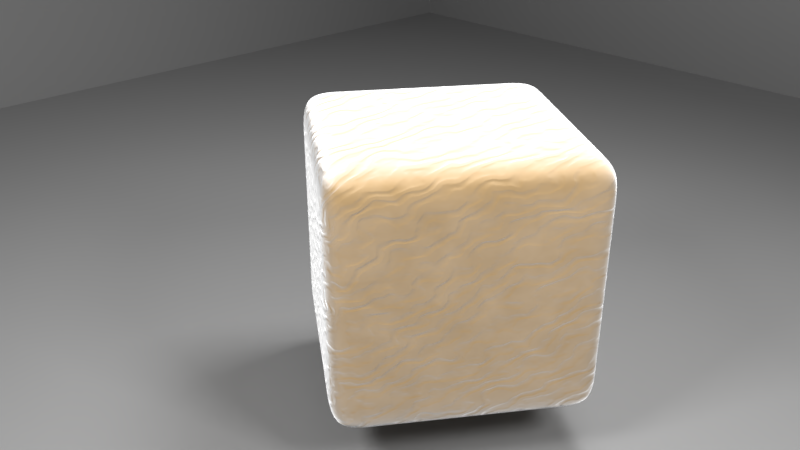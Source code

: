 # Source: sand.blend  (saved by Blender 2.79.0; exported with 4.5.12 LTS)
import bpy
from mathutils import Matrix  # noqa: F401  (used for matrix-valued properties, if any)

bpy.ops.wm.read_factory_settings(use_empty=True)
scene = bpy.context.scene
scene.name = 'Scene'

# ---- collections
col_collection_1 = bpy.data.collections.new('Collection 1'); scene.collection.children.link(col_collection_1)

# ---- materials (node trees are filled in below, after node groups)
mat_material_002 = bpy.data.materials.new('Material.002')
mat_material_002.alpha_threshold = 0.0
mat_material_002.roughness = 0.5
mat_sand = bpy.data.materials.new('sand')
mat_sand.alpha_threshold = 0.0
mat_sand.roughness = 0.5
mat_sand.line_color = (0.0, 0.0, 0.0, 1.0)
mat_material_001 = bpy.data.materials.new('Material.001')
mat_material_001.alpha_threshold = 0.0
mat_material_001.roughness = 0.5

# ---- material node trees
mat_material_002.use_nodes = True; mat_material_002.node_tree.nodes.clear()
_N = mat_material_002.node_tree.nodes; _L = mat_material_002.node_tree.links
n0 = _N.new('ShaderNodeOutputMaterial'); n0.name = 'Material Output'; n0.location = (300, 300)
n1 = _N.new('ShaderNodeEmission'); n1.name = 'Emission'; n1.location = (-10, 314)
n1.inputs[0].default_value = (0.8, 0.8, 0.8, 1.0)
n1.inputs[1].default_value = 50.0
_L.new(n1.outputs[0], n0.inputs[0])
n0.is_active_output = True
mat_sand.use_nodes = True; mat_sand.node_tree.nodes.clear()
_N = mat_sand.node_tree.nodes; _L = mat_sand.node_tree.links
n0 = _N.new('ShaderNodeOutputMaterial'); n0.name = 'Material Output'; n0.location = (620, 446)
n1 = _N.new('ShaderNodeTexNoise'); n1.name = 'Noise Texture'; n1.location = (-65, 923)
n1.inputs[2].default_value = 10.0
n1.inputs[3].default_value = 2.5
n1.inputs[8].default_value = 0.5
n2 = _N.new('ShaderNodeMix'); n2.name = 'Mix.001'; n2.location = (178, 825)
n2.data_type = 'RGBA'
n3 = _N.new('ShaderNodeBrightContrast'); n3.name = 'Bright/Contrast'; n3.location = (-70, 742)
n3.inputs[1].default_value = 0.15
n3.inputs[2].default_value = 0.1
n4 = _N.new('ShaderNodeRGB'); n4.name = 'RGB'; n4.location = (-284, 653)
n4.outputs[0].default_value = (0.2716, 0.1583, 0.04077, 1.0)
n5 = _N.new('ShaderNodeBrightContrast'); n5.name = 'Bright/Contrast.001'; n5.location = (-70, 589)
n5.inputs[1].default_value = -0.2
n6 = _N.new('ShaderNodeRGBToBW'); n6.name = 'RGB to BW'; n6.location = (206, 285)
n7 = _N.new('ShaderNodeMath'); n7.name = 'Math'; n7.location = (400, 337)
n7.operation = 'DIVIDE'
n7.inputs[1].default_value = 10.0
n8 = _N.new('ShaderNodeBsdfPrincipled'); n8.name = 'Principled BSDF'; n8.location = (389, 876)
n8.width = 150
n8.subsurface_method = 'BURLEY'
n8.inputs[2].default_value = 0.0
n8.inputs[3].default_value = 1.45
n8.inputs[9].default_value = (1.0, 1.0, 1.0)
n8.inputs[13].default_value = 0.0
n8.inputs[24].default_value = 2.0
n9 = _N.new('ShaderNodeTexCoord'); n9.name = 'Texture Coordinate'; n9.location = (-926, 284)
n10 = _N.new('ShaderNodeMapping'); n10.name = 'Mapping'; n10.location = (-689, 302)
n10.inputs[2].default_value = (0.0, 0.0, 0.7854)
n10.inputs[3].default_value = (1.5, 1.0, 2.0)
n11 = _N.new('ShaderNodeTexWave'); n11.name = 'Wave Texture'; n11.location = (-308, 282)
n11.bands_direction = 'DIAGONAL'
n11.rings_direction = 'SPHERICAL'
n11.inputs[1].default_value = 2.0
n11.inputs[2].default_value = 12.5
n11.inputs[3].default_value = 2.5
n11.inputs[6].default_value = 1.571
n12 = _N.new('ShaderNodeRGBCurve'); n12.name = 'RGB Curves'; n12.location = (-88, 296)
_c = n12.mapping.curves[3]
while len(_c.points) > 2: _c.points.remove(_c.points[-1])
_c.points[0].location = (0.0, 0.0); _c.points[0].handle_type = 'AUTO'
_c.points[1].location = (0.29327, 0.17763); _c.points[1].handle_type = 'AUTO'
_p = _c.points.new(0.67308, 0.41447); _p.handle_type = 'AUTO'
_p = _c.points.new(1.0, 0.43421); _p.handle_type = 'AUTO'
n12.mapping.update()
n13 = _N.new('ShaderNodeDisplacement'); n13.name = 'Displacement'; n13.location = (0, 0)
n13.inputs[1].default_value = 0.0
n13.inputs[2].default_value = 0.1
_L.new(n10.outputs[0], n11.inputs[0])
_L.new(n9.outputs[3], n10.inputs[0])
_L.new(n6.outputs[0], n7.inputs[0])
_L.new(n1.outputs[0], n2.inputs[0])
_L.new(n2.outputs[2], n8.inputs[0])
_L.new(n4.outputs[0], n2.inputs[7])
_L.new(n4.outputs[0], n3.inputs[0])
_L.new(n3.outputs[0], n2.inputs[6])
_L.new(n4.outputs[0], n5.inputs[0])
_L.new(n11.outputs[0], n12.inputs[1])
_L.new(n12.outputs[0], n6.inputs[0])
_L.new(n8.outputs[0], n0.inputs[0])
_L.new(n7.outputs[0], n13.inputs[0])
_L.new(n13.outputs[0], n0.inputs[2])
n0.is_active_output = True
mat_material_001.use_nodes = True; mat_material_001.node_tree.nodes.clear()
_N = mat_material_001.node_tree.nodes; _L = mat_material_001.node_tree.links
n0 = _N.new('ShaderNodeOutputMaterial'); n0.name = 'Material Output'; n0.location = (300, 300)
n1 = _N.new('ShaderNodeBsdfPrincipled'); n1.name = 'Principled BSDF'; n1.location = (-65, 361)
n1.width = 150
n1.subsurface_method = 'BURLEY'
n1.inputs[0].default_value = (0.2084, 0.2084, 0.2084, 1.0)
n1.inputs[2].default_value = 1.0
n1.inputs[3].default_value = 1.45
n1.inputs[9].default_value = (1.0, 1.0, 1.0)
_L.new(n1.outputs[0], n0.inputs[0])
n0.is_active_output = True

# ---- world
world_world = bpy.data.worlds.new('World'); scene.world = world_world
world_world.color = (0.277, 0.277, 0.277)
world_world.use_sun_shadow = False
world_world.sun_shadow_jitter_overblur = 0.0
world_world.cycles.sampling_method = 'MANUAL'

# ---- cameras
cam_camera = bpy.data.cameras.new('Camera')
cam_camera.clip_end = 100.0
cam_camera.lens = 35.0
cam_camera.sensor_width = 32.0
cam_camera.sensor_height = 18.0
cam_camera.ortho_scale = 7.314
cam_camera.dof.focus_distance = 0.0

# ---- meshes
me_plane_006 = bpy.data.meshes.new('Plane.006')
me_plane_006.from_pydata([(-1.0, 0.7239, 0.6899), (1.0, 0.7239, 0.6899), (-1.0, -0.7239, -0.6899), (1.0, -0.7239, -0.6899), (-1.0, 8.337, -0.712), (1.0, 8.337, -0.712), (-1.0, 6.932, 0.712), (1.0, 6.932, 0.712), (-7.428, 1.284, -0.712), (-7.428, 3.284, -0.712), (-6.024, 1.284, 0.712), (-6.024, 3.284, 0.712)], [], [(0, 1, 3, 2), (4, 5, 7, 6), (8, 9, 11, 10)])
_ca = me_plane_006.color_attributes.new('Col', 'BYTE_COLOR', 'CORNER')
_ca.data.foreach_set('color', [1.0, 1.0, 1.0, 1.0, 1.0, 1.0, 1.0, 1.0, 1.0, 1.0, 1.0, 1.0, 1.0, 1.0, 1.0, 1.0, 1.0, 1.0, 1.0, 1.0, 1.0, 1.0, 1.0, 1.0, 1.0, 1.0, 1.0, 1.0, 1.0, 1.0, 1.0, 1.0, 1.0, 1.0, 1.0, 1.0, 1.0, 1.0, 1.0, 1.0, 1.0, 1.0, 1.0, 1.0, 1.0, 1.0, 1.0, 1.0])
me_plane_006.materials.append(mat_material_002)
me_plane_006.use_remesh_preserve_volume = False
me_plane_006.use_remesh_preserve_attributes = False
me_plane_006.use_mirror_vertex_groups = False
me_plane_006.update()
me_suzanne = bpy.data.meshes.new('Suzanne')
me_suzanne.from_pydata([(-1.39, -0.263, 1.0), (-1.39, -0.263, -1.0), (-0.263, 1.39, 1.0), (-0.263, 1.39, -1.0), (0.263, -1.39, 1.0), (0.263, -1.39, -1.0), (1.39, 0.263, 1.0), (1.39, 0.263, -1.0), (0.01243, 1.202, 1.0), (0.2879, 1.014, 1.0), (0.5633, 0.8263, 1.0), (0.8387, 0.6385, 1.0), (1.114, 0.4508, 1.0), (1.114, 0.4508, -1.0), (0.8387, 0.6385, -1.0), (0.5633, 0.8263, -1.0), (0.2879, 1.014, -1.0), (0.01243, 1.202, -1.0), (-0.263, 1.39, 0.6667), (-0.263, 1.39, 0.3333), (-0.263, 1.39, -2.98e-08), (-0.263, 1.39, -0.3333), (-0.263, 1.39, -0.6667), (-1.202, 0.01243, 1.0), (-1.014, 0.2879, 1.0), (-0.8263, 0.5633, 1.0), (-0.6385, 0.8387, 1.0), (-0.4508, 1.114, 1.0), (-0.4508, 1.114, -1.0), (-0.6385, 0.8387, -1.0), (-0.8263, 0.5633, -1.0), (-1.014, 0.2879, -1.0), (-1.202, 0.01243, -1.0), (-1.39, -0.263, 0.6667), (-1.39, -0.263, 0.3333), (-1.39, -0.263, -2.98e-08), (-1.39, -0.263, -0.3333), (-1.39, -0.263, -0.6667), (-0.01243, -1.202, 1.0), (-0.2879, -1.014, 1.0), (-0.5633, -0.8263, 1.0), (-0.8387, -0.6385, 1.0), (-1.114, -0.4508, 1.0), (-1.114, -0.4508, -1.0), (-0.8387, -0.6385, -1.0), (-0.5633, -0.8263, -1.0), (-0.2879, -1.014, -1.0), (-0.01243, -1.202, -1.0), (0.263, -1.39, 0.6667), (0.263, -1.39, 0.3333), (0.263, -1.39, -2.98e-08), (0.263, -1.39, -0.3333), (0.263, -1.39, -0.6667), (1.202, -0.01243, 1.0), (1.014, -0.2879, 1.0), (0.8263, -0.5633, 1.0), (0.6385, -0.8387, 1.0), (0.4508, -1.114, 1.0), (1.39, 0.263, -0.6667), (1.39, 0.263, -0.3333), (1.39, 0.263, 2.98e-08), (1.39, 0.263, 0.3333), (1.39, 0.263, 0.6667), (0.4508, -1.114, -1.0), (0.6385, -0.8387, -1.0), (0.8263, -0.5633, -1.0), (1.014, -0.2879, -1.0), (1.202, -0.01243, -1.0), (1.202, -0.01243, -0.6667), (1.014, -0.2879, -0.6667), (0.8263, -0.5633, -0.6667), (0.6385, -0.8387, -0.6667), (0.4508, -1.114, -0.6667), (1.202, -0.01243, -0.3333), (1.014, -0.2879, -0.3333), (0.8263, -0.5633, -0.3333), (0.6385, -0.8387, -0.3333), (0.4508, -1.114, -0.3333), (1.202, -0.01243, 1.987e-08), (1.014, -0.2879, 9.934e-09), (0.8263, -0.5633, -8.882e-16), (0.6385, -0.8387, -9.934e-09), (0.4508, -1.114, -1.987e-08), (1.202, -0.01243, 0.3333), (1.014, -0.2879, 0.3333), (0.8263, -0.5633, 0.3333), (0.6385, -0.8387, 0.3333), (0.4508, -1.114, 0.3333), (1.202, -0.01243, 0.6667), (1.014, -0.2879, 0.6667), (0.8263, -0.5633, 0.6667), (0.6385, -0.8387, 0.6667), (0.4508, -1.114, 0.6667), (-0.01243, -1.202, -0.6667), (-0.2879, -1.014, -0.6667), (-0.5633, -0.8263, -0.6667), (-0.8387, -0.6385, -0.6667), (-1.114, -0.4508, -0.6667), (-0.01243, -1.202, -0.3333), (-0.2879, -1.014, -0.3333), (-0.5633, -0.8263, -0.3333), (-0.8387, -0.6385, -0.3333), (-1.114, -0.4508, -0.3333), (-0.01243, -1.202, -2.98e-08), (-0.2879, -1.014, -2.98e-08), (-0.5633, -0.8263, -2.98e-08), (-0.8387, -0.6385, -2.98e-08), (-1.114, -0.4508, -2.98e-08), (-0.01243, -1.202, 0.3333), (-0.2879, -1.014, 0.3333), (-0.5633, -0.8263, 0.3333), (-0.8387, -0.6385, 0.3333), (-1.114, -0.4508, 0.3333), (-0.01243, -1.202, 0.6667), (-0.2879, -1.014, 0.6667), (-0.5633, -0.8263, 0.6667), (-0.8387, -0.6385, 0.6667), (-1.114, -0.4508, 0.6667), (-1.202, 0.01243, -0.6667), (-1.014, 0.2879, -0.6667), (-0.8263, 0.5633, -0.6667), (-0.6385, 0.8387, -0.6667), (-0.4508, 1.114, -0.6667), (-1.202, 0.01243, -0.3333), (-1.014, 0.2879, -0.3333), (-0.8263, 0.5633, -0.3333), (-0.6385, 0.8387, -0.3333), (-0.4508, 1.114, -0.3333), (-1.202, 0.01243, -2.98e-08), (-1.014, 0.2879, -2.98e-08), (-0.8263, 0.5633, -2.98e-08), (-0.6385, 0.8387, -2.98e-08), (-0.4508, 1.114, -2.98e-08), (-1.202, 0.01243, 0.3333), (-1.014, 0.2879, 0.3333), (-0.8263, 0.5633, 0.3333), (-0.6385, 0.8387, 0.3333), (-0.4508, 1.114, 0.3333), (-1.202, 0.01243, 0.6667), (-1.014, 0.2879, 0.6667), (-0.8263, 0.5633, 0.6667), (-0.6385, 0.8387, 0.6667), (-0.4508, 1.114, 0.6667), (0.01243, 1.202, -0.6667), (0.2879, 1.014, -0.6667), (0.5633, 0.8263, -0.6667), (0.8387, 0.6385, -0.6667), (1.114, 0.4508, -0.6667), (0.01243, 1.202, -0.3333), (0.2879, 1.014, -0.3333), (0.5633, 0.8263, -0.3333), (0.8387, 0.6385, -0.3333), (1.114, 0.4508, -0.3333), (0.01243, 1.202, -1.987e-08), (0.2879, 1.014, -9.934e-09), (0.5633, 0.8263, 8.882e-16), (0.8387, 0.6385, 9.934e-09), (1.114, 0.4508, 1.987e-08), (0.01243, 1.202, 0.3333), (0.2879, 1.014, 0.3333), (0.5633, 0.8263, 0.3333), (0.8387, 0.6385, 0.3333), (1.114, 0.4508, 0.3333), (0.01243, 1.202, 0.6667), (0.2879, 1.014, 0.6667), (0.5633, 0.8263, 0.6667), (0.8387, 0.6385, 0.6667), (1.114, 0.4508, 0.6667), (0.1753, -0.9264, -1.0), (0.3631, -0.6509, -1.0), (0.5508, -0.3755, -1.0), (0.7386, -0.1001, -1.0), (0.9264, 0.1753, -1.0), (-0.1001, -0.7386, -1.0), (0.08766, -0.4632, -1.0), (0.2754, -0.1878, -1.0), (0.4632, 0.08766, -1.0), (0.6509, 0.3631, -1.0), (-0.3755, -0.5508, -1.0), (-0.1878, -0.2754, -1.0), (0.0, 0.0, -1.0), (0.1878, 0.2754, -1.0), (0.3755, 0.5508, -1.0), (-0.6509, -0.3631, -1.0), (-0.4632, -0.08766, -1.0), (-0.2754, 0.1878, -1.0), (-0.08766, 0.4632, -1.0), (0.1001, 0.7386, -1.0), (-0.9264, -0.1753, -1.0), (-0.7386, 0.1001, -1.0), (-0.5508, 0.3755, -1.0), (-0.3631, 0.6509, -1.0), (-0.1753, 0.9264, -1.0), (-0.9264, -0.1753, 1.0), (-0.7386, 0.1001, 1.0), (-0.5508, 0.3755, 1.0), (-0.3631, 0.6509, 1.0), (-0.1753, 0.9264, 1.0), (-0.6509, -0.3631, 1.0), (-0.4632, -0.08766, 1.0), (-0.2754, 0.1878, 1.0), (-0.08766, 0.4632, 1.0), (0.1001, 0.7386, 1.0), (-0.3755, -0.5508, 1.0), (-0.1878, -0.2754, 1.0), (1.49e-08, 0.0, 1.0), (0.1878, 0.2754, 1.0), (0.3755, 0.5508, 1.0), (-0.1001, -0.7386, 1.0), (0.08766, -0.4632, 1.0), (0.2754, -0.1878, 1.0), (0.4632, 0.08766, 1.0), (0.6509, 0.3631, 1.0), (0.1753, -0.9264, 1.0), (0.3631, -0.6509, 1.0), (0.5508, -0.3755, 1.0), (0.7386, -0.1001, 1.0), (0.9264, 0.1753, 1.0)], [], [(217, 53, 6, 12), (192, 28, 3, 17), (167, 12, 6, 62), (142, 27, 2, 18), (117, 42, 0, 33), (92, 57, 4, 48), (63, 72, 52, 5), (72, 77, 51, 52), (77, 82, 50, 51), (82, 87, 49, 50), (87, 92, 48, 49), (7, 58, 68, 67), (67, 68, 69, 66), (66, 69, 70, 65), (65, 70, 71, 64), (64, 71, 72, 63), (58, 59, 73, 68), (68, 73, 74, 69), (69, 74, 75, 70), (70, 75, 76, 71), (71, 76, 77, 72), (59, 60, 78, 73), (73, 78, 79, 74), (74, 79, 80, 75), (75, 80, 81, 76), (76, 81, 82, 77), (60, 61, 83, 78), (78, 83, 84, 79), (79, 84, 85, 80), (80, 85, 86, 81), (81, 86, 87, 82), (61, 62, 88, 83), (83, 88, 89, 84), (84, 89, 90, 85), (85, 90, 91, 86), (86, 91, 92, 87), (62, 6, 53, 88), (88, 53, 54, 89), (89, 54, 55, 90), (90, 55, 56, 91), (91, 56, 57, 92), (43, 97, 37, 1), (97, 102, 36, 37), (102, 107, 35, 36), (107, 112, 34, 35), (112, 117, 33, 34), (5, 52, 93, 47), (47, 93, 94, 46), (46, 94, 95, 45), (45, 95, 96, 44), (44, 96, 97, 43), (52, 51, 98, 93), (93, 98, 99, 94), (94, 99, 100, 95), (95, 100, 101, 96), (96, 101, 102, 97), (51, 50, 103, 98), (98, 103, 104, 99), (99, 104, 105, 100), (100, 105, 106, 101), (101, 106, 107, 102), (50, 49, 108, 103), (103, 108, 109, 104), (104, 109, 110, 105), (105, 110, 111, 106), (106, 111, 112, 107), (49, 48, 113, 108), (108, 113, 114, 109), (109, 114, 115, 110), (110, 115, 116, 111), (111, 116, 117, 112), (48, 4, 38, 113), (113, 38, 39, 114), (114, 39, 40, 115), (115, 40, 41, 116), (116, 41, 42, 117), (28, 122, 22, 3), (122, 127, 21, 22), (127, 132, 20, 21), (132, 137, 19, 20), (137, 142, 18, 19), (1, 37, 118, 32), (32, 118, 119, 31), (31, 119, 120, 30), (30, 120, 121, 29), (29, 121, 122, 28), (37, 36, 123, 118), (118, 123, 124, 119), (119, 124, 125, 120), (120, 125, 126, 121), (121, 126, 127, 122), (36, 35, 128, 123), (123, 128, 129, 124), (124, 129, 130, 125), (125, 130, 131, 126), (126, 131, 132, 127), (35, 34, 133, 128), (128, 133, 134, 129), (129, 134, 135, 130), (130, 135, 136, 131), (131, 136, 137, 132), (34, 33, 138, 133), (133, 138, 139, 134), (134, 139, 140, 135), (135, 140, 141, 136), (136, 141, 142, 137), (33, 0, 23, 138), (138, 23, 24, 139), (139, 24, 25, 140), (140, 25, 26, 141), (141, 26, 27, 142), (13, 147, 58, 7), (147, 152, 59, 58), (152, 157, 60, 59), (157, 162, 61, 60), (162, 167, 62, 61), (3, 22, 143, 17), (17, 143, 144, 16), (16, 144, 145, 15), (15, 145, 146, 14), (14, 146, 147, 13), (22, 21, 148, 143), (143, 148, 149, 144), (144, 149, 150, 145), (145, 150, 151, 146), (146, 151, 152, 147), (21, 20, 153, 148), (148, 153, 154, 149), (149, 154, 155, 150), (150, 155, 156, 151), (151, 156, 157, 152), (20, 19, 158, 153), (153, 158, 159, 154), (154, 159, 160, 155), (155, 160, 161, 156), (156, 161, 162, 157), (19, 18, 163, 158), (158, 163, 164, 159), (159, 164, 165, 160), (160, 165, 166, 161), (161, 166, 167, 162), (18, 2, 8, 163), (163, 8, 9, 164), (164, 9, 10, 165), (165, 10, 11, 166), (166, 11, 12, 167), (67, 172, 13, 7), (172, 177, 14, 13), (177, 182, 15, 14), (182, 187, 16, 15), (187, 192, 17, 16), (5, 47, 168, 63), (63, 168, 169, 64), (64, 169, 170, 65), (65, 170, 171, 66), (66, 171, 172, 67), (47, 46, 173, 168), (168, 173, 174, 169), (169, 174, 175, 170), (170, 175, 176, 171), (171, 176, 177, 172), (46, 45, 178, 173), (173, 178, 179, 174), (174, 179, 180, 175), (175, 180, 181, 176), (176, 181, 182, 177), (45, 44, 183, 178), (178, 183, 184, 179), (179, 184, 185, 180), (180, 185, 186, 181), (181, 186, 187, 182), (44, 43, 188, 183), (183, 188, 189, 184), (184, 189, 190, 185), (185, 190, 191, 186), (186, 191, 192, 187), (43, 1, 32, 188), (188, 32, 31, 189), (189, 31, 30, 190), (190, 30, 29, 191), (191, 29, 28, 192), (27, 197, 8, 2), (197, 202, 9, 8), (202, 207, 10, 9), (207, 212, 11, 10), (212, 217, 12, 11), (0, 42, 193, 23), (23, 193, 194, 24), (24, 194, 195, 25), (25, 195, 196, 26), (26, 196, 197, 27), (42, 41, 198, 193), (193, 198, 199, 194), (194, 199, 200, 195), (195, 200, 201, 196), (196, 201, 202, 197), (41, 40, 203, 198), (198, 203, 204, 199), (199, 204, 205, 200), (200, 205, 206, 201), (201, 206, 207, 202), (40, 39, 208, 203), (203, 208, 209, 204), (204, 209, 210, 205), (205, 210, 211, 206), (206, 211, 212, 207), (39, 38, 213, 208), (208, 213, 214, 209), (209, 214, 215, 210), (210, 215, 216, 211), (211, 216, 217, 212), (38, 4, 57, 213), (213, 57, 56, 214), (214, 56, 55, 215), (215, 55, 54, 216), (216, 54, 53, 217)])
me_suzanne.materials.append(None)
me_suzanne.use_remesh_preserve_volume = False
me_suzanne.use_remesh_preserve_attributes = False
me_suzanne.use_mirror_vertex_groups = False
me_suzanne.update()
me_plane = bpy.data.meshes.new('Plane')
me_plane.from_pydata([(-10.0, -10.0, 0.0), (10.0, -10.0, 0.0), (-10.0, 10.0, 0.0), (10.0, 10.0, 0.0), (-10.0, -10.0, 10.0), (-10.0, -10.0, 0.0), (10.0, -10.0, 10.0), (10.0, -10.0, 0.0), (10.0, 10.0, 10.0), (10.0, 10.0, 0.0), (10.0, -10.0, 10.0), (10.0, -10.0, 0.0)], [], [(0, 1, 3, 2), (4, 5, 7, 6), (8, 9, 11, 10)])
me_plane.materials.append(mat_material_001)
me_plane.use_remesh_preserve_volume = False
me_plane.use_remesh_preserve_attributes = False
me_plane.use_mirror_vertex_groups = False
me_plane.update()

# ---- objects
ob_lights = bpy.data.objects.new('lights', me_plane_006)
ob_suzanne = bpy.data.objects.new('Suzanne', me_suzanne)
ob_plane = bpy.data.objects.new('Plane', me_plane)
ob_camera = bpy.data.objects.new('Camera', cam_camera)

# ---- transforms, parenting, visibility, modifiers, constraints
ob_lights.location = (0.0, -2.0, 5.371)
ob_lights.lineart.crease_threshold = 0.0
ob_suzanne.location = (0.0, 0.0, 0.0)
ob_suzanne.lineart.crease_threshold = 0.0
ob_suzanne.cycles.use_adaptive_subdivision = True
ob_suzanne.material_slots[0].link = 'OBJECT'; ob_suzanne.material_slots[0].material = mat_sand
_m = ob_suzanne.modifiers.new('Subsurf', 'SUBSURF')
_m.uv_smooth = 'PRESERVE_CORNERS'
_m.levels = 3
_m.render_levels = 3
_m.show_only_control_edges = False
ob_plane.location = (0.0, 0.0, -1.422)
ob_plane.lineart.crease_threshold = 0.0
ob_camera.location = (-4.142, 4.411, 3.164)
ob_camera.rotation_euler = (1.109, 0.0, -2.332)
ob_camera.lock_rotations_4d = False
ob_camera.empty_display_type = 'ARROWS'
ob_camera.color = (0.0, 0.0, 0.0, 0.0)
ob_camera.display_type = 'WIRE'
ob_camera.lineart.crease_threshold = 0.0

# ---- collection membership
col_collection_1.objects.link(ob_lights)
col_collection_1.objects.link(ob_suzanne)
col_collection_1.objects.link(ob_plane)
col_collection_1.objects.link(ob_camera)

# ---- scene / render settings (as saved in the file)
scene.camera = ob_camera
scene.frame_start = 1; scene.frame_end = 250; scene.frame_set(1)
scene.render.engine = 'CYCLES'
scene.render.resolution_percentage = 50
scene.render.dither_intensity = 0.0
scene.cycles.feature_set = 'EXPERIMENTAL'
scene.cycles.use_denoising = False
scene.cycles.samples = 128
scene.cycles.sampling_pattern = 'TABULATED_SOBOL'
scene.cycles.use_adaptive_sampling = False
scene.cycles.use_light_tree = False
scene.cycles.caustics_reflective = False
scene.cycles.caustics_refractive = False
scene.cycles.blur_glossy = 0.0
scene.cycles.max_bounces = 2
scene.cycles.diffuse_bounces = 2
scene.cycles.glossy_bounces = 2
scene.cycles.transmission_bounces = 2
scene.cycles.volume_bounces = 2
scene.cycles.transparent_max_bounces = 2
scene.cycles.use_animated_seed = True
scene.cycles.sample_clamp_indirect = 0.0
scene.view_settings.view_transform = 'Standard'
bpy.context.view_layer.update()
